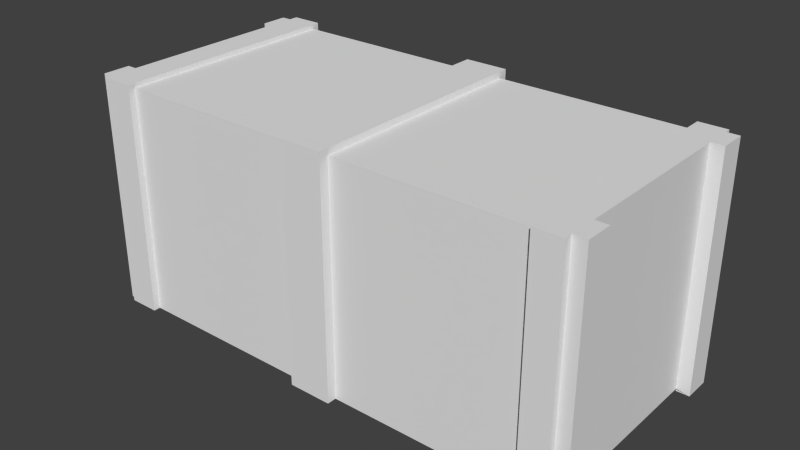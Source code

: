 # Source: kiste2_Textur.blend  (saved by Blender 2.70.0; exported with 4.5.12 LTS)
import bpy
from mathutils import Matrix  # noqa: F401  (used for matrix-valued properties, if any)

bpy.ops.wm.read_factory_settings(use_empty=True)
scene = bpy.context.scene
scene.name = 'Scene'

# ---- collections
col_collection_1 = bpy.data.collections.new('Collection 1'); scene.collection.children.link(col_collection_1)

# ---- world
world_world = bpy.data.worlds.new('World'); scene.world = world_world
world_world.color = (0.05088, 0.05088, 0.05088)
world_world.use_sun_shadow = False
world_world.sun_shadow_jitter_overblur = 0.0
world_world.cycles.sampling_method = 'MANUAL'
world_world.cycles.sample_map_resolution = 256
world_world.light_settings.ao_factor = 0.2075

# ---- meshes
me_cube_001 = bpy.data.meshes.new('Cube.001')
me_cube_001.from_pydata([(-0.7195, -0.3392, -0.3392), (-0.7195, 0.3392, -0.3392), (0.7195, 0.3392, -0.3392), (0.7195, -0.3392, -0.3392), (-0.7195, -0.3392, 0.3392), (-0.7195, 0.3392, 0.3392), (0.7195, 0.3392, 0.3392), (0.7195, -0.3392, 0.3392), (-0.7195, -0.2584, 0.3392), (-0.7195, 0.2584, 0.3392), (-0.7195, 0.2584, -0.3392), (-0.7195, -0.2584, -0.3392), (0.7195, 0.2584, 0.3392), (0.7195, -0.2584, 0.3392), (0.7195, -0.2584, -0.3392), (0.7195, 0.2584, -0.3392), (-0.05992, 0.3392, 0.3392), (0.06933, 0.3392, 0.3392), (0.06933, 0.3392, -0.3392), (-0.05992, 0.3392, -0.3392), (0.06933, -0.3392, 0.3392), (-0.05992, -0.3392, 0.3392), (-0.05992, -0.3392, -0.3392), (0.06933, -0.3392, -0.3392), (0.7195, 0.3392, 0.3543), (0.7195, -0.3392, 0.3543), (0.7195, 0.2584, 0.3543), (0.7195, -0.2584, 0.3543), (0.7583, 0.3392, 0.3543), (0.7583, -0.3392, 0.3543), (0.7583, 0.2584, 0.3543), (0.7583, -0.2584, 0.3543), (0.7195, 0.3392, -0.3456), (0.7195, -0.3392, -0.3456), (0.7195, -0.2584, -0.3456), (0.7195, 0.2584, -0.3456), (0.7583, 0.3392, -0.3456), (0.7583, -0.3392, -0.3456), (0.7583, -0.2584, -0.3456), (0.7583, 0.2584, -0.3456), (0.06933, -0.3667, -0.3395), (-0.05992, -0.3667, -0.3395), (-0.7544, -0.2584, -0.3392), (-0.7195, -0.3392, 0.3504), (-0.7195, 0.3392, 0.3504), (-0.7195, -0.2584, 0.3504), (-0.7195, 0.2584, 0.3504), (-0.7544, -0.3392, 0.3504), (-0.7544, 0.3392, 0.3504), (-0.7544, -0.2584, 0.3504), (-0.7544, 0.2584, 0.3504), (-0.7195, -0.3392, -0.3478), (-0.7195, 0.3392, -0.3478), (-0.7195, 0.2584, -0.3478), (-0.7195, -0.2584, -0.3478), (-0.05992, -0.3667, 0.3575), (0.06933, -0.3667, 0.3575), (0.06933, 0.3667, 0.3575), (-0.05992, 0.3667, 0.3575), (-0.05992, 0.3667, -0.3395), (0.06933, 0.3667, -0.3395), (-0.7544, -0.3392, -0.3478), (-0.7544, 0.3392, -0.3478), (-0.7544, 0.2584, -0.3478), (-0.7544, -0.2584, -0.3478), (0.637, 0.3392, 0.3392), (0.637, -0.3392, -0.3392), (0.637, 0.3392, -0.3392), (0.637, -0.3392, 0.3392), (-0.6271, 0.3392, -0.3392), (-0.6271, -0.3392, 0.3392), (-0.6271, 0.3392, 0.3392), (-0.6271, -0.3392, -0.3392), (-0.7195, 0.3615, -0.3392), (0.7195, 0.3615, -0.3392), (0.637, 0.3615, -0.3392), (-0.6271, 0.3615, -0.3392), (-0.7195, -0.3596, -0.3392), (0.7195, -0.3596, -0.3392), (0.637, -0.3596, -0.3392), (-0.6271, -0.3596, -0.3392), (0.7195, 0.3392, 0.3527), (0.7195, -0.3392, 0.3527), (0.637, -0.3392, 0.3527), (-0.7195, 0.3615, 0.3527), (0.7195, 0.3615, 0.3527), (0.637, 0.3615, 0.3527), (-0.6271, 0.3615, 0.3527), (-0.7195, -0.3596, 0.3527), (0.7195, -0.3596, 0.3527), (0.637, -0.3596, 0.3527), (-0.6271, -0.3596, 0.3527), (-0.7195, -0.3392, 0.3527), (-0.7195, 0.3392, 0.3527), (-0.7195, -0.2584, 0.3527), (-0.7195, 0.2584, 0.3527), (0.7195, 0.2584, 0.3527), (0.7195, -0.2584, 0.3527), (0.637, 0.3392, 0.3527), (-0.6271, -0.3392, 0.3527), (-0.6271, 0.3392, 0.3527)], [], [(5, 9, 95, 93), (8, 9, 10, 11), (12, 13, 14, 15), (13, 12, 96, 97), (71, 16, 19, 69), (23, 20, 56, 40), (68, 20, 23, 66), (21, 22, 41, 55), (2, 3, 0, 1), (100, 93, 92, 99), (24, 26, 30, 28), (27, 25, 29, 31), (30, 26, 15, 39), (38, 34, 27, 31), (36, 28, 30, 39), (6, 12, 26, 24), (13, 7, 25, 27), (33, 34, 38, 37), (35, 32, 36, 39), (37, 29, 25, 33), (36, 32, 24, 28), (37, 38, 31, 29), (3, 14, 34, 33), (15, 2, 32, 35), (19, 16, 58, 59), (1, 10, 53, 52), (11, 0, 51, 54), (43, 45, 49, 47), (46, 44, 48, 50), (63, 53, 46, 50), (58, 55, 56, 57), (4, 8, 45, 43), (9, 5, 44, 46), (92, 88, 91, 99), (59, 58, 57, 60), (52, 53, 63, 62), (54, 51, 61, 64), (63, 50, 48, 62), (64, 61, 47, 49), (17, 57, 56, 20), (55, 41, 40, 56), (17, 18, 60, 57), (44, 52, 62, 48), (64, 49, 45, 54), (58, 16, 21, 55), (47, 61, 51, 43), (22, 23, 40, 41), (18, 19, 59, 60), (42, 11, 54, 64), (17, 65, 67, 18), (21, 70, 72, 22), (16, 71, 70, 21), (17, 20, 68, 65), (87, 100, 69, 76), (2, 67, 75, 74), (69, 1, 73, 76), (0, 72, 80, 77), (74, 75, 86, 85), (66, 3, 78, 79), (84, 87, 76, 73), (2, 74, 85, 81), (83, 66, 79, 90), (90, 79, 78, 89), (7, 68, 83, 82), (77, 80, 91, 88), (78, 3, 25, 89), (84, 93, 100, 87), (85, 86, 90, 89), (71, 5, 93, 100), (9, 8, 94, 95), (100, 99, 70, 71), (8, 4, 92, 94), (4, 70, 99, 92), (6, 65, 98, 81), (7, 13, 97, 82), (80, 72, 99, 91), (84, 73, 1, 93), (75, 67, 98, 86), (92, 0, 77, 88), (12, 6, 81, 96), (98, 65, 68, 83)])
_uv = me_cube_001.uv_layers.new(name='UVMap')
_uv.uv.foreach_set('vector', [0.0252, 0.2106, 0.04701, 0.2106, 0.04701, 0.2142, 0.0252, 0.2142, 0.3868, 0.6042, 0.2479, 0.6042, 0.2479, 0.422, 0.3868, 0.422, 0.1391, 0.6042, 0.0002344, 0.6042, 0.0002344, 0.422, 0.1391, 0.422, 0.02506, 0.6706, 0.155, 0.6727, 0.154, 0.6691, 0.02533, 0.6666, 0.7189, 0.1825, 0.5665, 0.1825, 0.5665, 0.0002344, 0.7189, 0.0002345, 0.421, 0.5474, 0.6033, 0.5474, 0.6082, 0.5548, 0.421, 0.5548, 0.4136, 0.3647, 0.5661, 0.3647, 0.5661, 0.5469, 0.4136, 0.5469, 0.6033, 0.5969, 0.421, 0.5969, 0.421, 0.5895, 0.6082, 0.5895, 0.3868, 0.2393, 0.3868, 0.4215, 0.0002344, 0.4215, 0.0002344, 0.2393, 0.4131, 0.2142, 0.4131, 0.2388, 0.2324, 0.2388, 0.2324, 0.2142, 0.7515, 0.5469, 0.7298, 0.5469, 0.7298, 0.5365, 0.7515, 0.5365, 0.7515, 0.2091, 0.7298, 0.2091, 0.7298, 0.1987, 0.7515, 0.1987, 0.7298, 0.5365, 0.7193, 0.5365, 0.7193, 0.3502, 0.7298, 0.3485, 0.7515, 0.01066, 0.7619, 0.01066, 0.7619, 0.1987, 0.7515, 0.1987, 0.7515, 0.3485, 0.7515, 0.5365, 0.7298, 0.5365, 0.7298, 0.3485, 0.1771, 0.6616, 0.155, 0.6727, 0.1571, 0.6768, 0.1792, 0.6657, 0.02506, 0.6706, 0.001851, 0.6687, 0.001502, 0.6731, 0.02472, 0.6749, 0.7298, 0.0002344, 0.7515, 0.0002344, 0.7515, 0.01066, 0.7298, 0.01066, 0.7298, 0.3381, 0.7515, 0.3381, 0.7515, 0.3485, 0.7298, 0.3485, 0.7298, 0.01066, 0.7298, 0.1987, 0.7193, 0.1987, 0.7193, 0.01066, 0.7515, 0.3485, 0.7619, 0.3485, 0.7619, 0.5365, 0.7515, 0.5365, 0.7298, 0.01066, 0.7515, 0.01066, 0.7515, 0.1987, 0.7298, 0.1987, 0.3872, 0.2421, 0.4089, 0.2421, 0.4089, 0.2438, 0.3872, 0.2438, 0.3872, 0.2442, 0.4089, 0.2442, 0.4089, 0.246, 0.3872, 0.246, 0.9923, 0.5969, 0.8101, 0.5969, 0.8052, 0.5895, 0.9924, 0.5895, 0.4089, 0.2416, 0.3872, 0.2416, 0.3872, 0.2393, 0.4089, 0.2393, 0.2381, 0.4243, 0.2164, 0.4243, 0.2164, 0.422, 0.2381, 0.422, 0.7934, 0.2065, 0.7717, 0.2065, 0.7717, 0.1971, 0.7934, 0.1971, 0.04701, 0.2075, 0.02519, 0.2076, 0.02518, 0.1982, 0.047, 0.1981, 0.04684, 0.009644, 0.05625, 0.009636, 0.05641, 0.1981, 0.047, 0.1981, 0.8052, 0.5895, 0.6082, 0.5895, 0.6082, 0.5548, 0.8052, 0.5548, 0.2077, 0.2106, 0.186, 0.2106, 0.186, 0.2076, 0.2077, 0.2076, 0.04701, 0.2106, 0.0252, 0.2106, 0.02519, 0.2076, 0.04701, 0.2075, 0.583, 0.8015, 0.583, 0.796, 0.6078, 0.796, 0.6078, 0.8015, 0.9924, 0.5895, 0.8052, 0.5895, 0.8052, 0.5548, 0.9924, 0.5548, 0.02501, 0.0002532, 0.04683, 0.0002344, 0.04684, 0.009644, 0.02502, 0.009663, 0.7717, 0.0002345, 0.7934, 0.0002344, 0.7934, 0.009596, 0.7717, 0.009596, 0.04684, 0.009644, 0.047, 0.1981, 0.02518, 0.1982, 0.02502, 0.009663, 0.7717, 0.009596, 0.7934, 0.009596, 0.7934, 0.1971, 0.7717, 0.1971, 0.7978, 0.5499, 0.8052, 0.5548, 0.6082, 0.5548, 0.6156, 0.5499, 0.6082, 0.5895, 0.421, 0.5895, 0.421, 0.5548, 0.6082, 0.5548, 0.8101, 0.5474, 0.9923, 0.5474, 0.9924, 0.5548, 0.8052, 0.5548, 0.01578, 0.1982, 0.01561, 0.009671, 0.02502, 0.009663, 0.02518, 0.1982, 0.7717, 0.009596, 0.7717, 0.1971, 0.7624, 0.1971, 0.7624, 0.009596, 0.8052, 0.5895, 0.7978, 0.5944, 0.6156, 0.5944, 0.6082, 0.5895, 0.7934, 0.1971, 0.7934, 0.009596, 0.8028, 0.009596, 0.8028, 0.1971, 0.4136, 0.5895, 0.4136, 0.5548, 0.421, 0.5548, 0.421, 0.5895, 0.9998, 0.5548, 0.9998, 0.5895, 0.9924, 0.5895, 0.9924, 0.5548, 0.2475, 0.4243, 0.2381, 0.4243, 0.2381, 0.422, 0.2475, 0.422, 0.5661, 0.1825, 0.4136, 0.1825, 0.4136, 0.0002344, 0.5661, 0.0002345, 0.5665, 0.3647, 0.7189, 0.3647, 0.7189, 0.5469, 0.5665, 0.5469, 0.5665, 0.1825, 0.7189, 0.1825, 0.7189, 0.3647, 0.5665, 0.3647, 0.5661, 0.1825, 0.5661, 0.3647, 0.4136, 0.3647, 0.4136, 0.1825, 0.7683, 0.541, 0.7624, 0.541, 0.7624, 0.3551, 0.7683, 0.3551, 0.577, 0.6107, 0.577, 0.6328, 0.5711, 0.6328, 0.5711, 0.6107, 0.7683, 0.3491, 0.7932, 0.3491, 0.7932, 0.3551, 0.7683, 0.3551, 0.583, 0.6047, 0.6078, 0.6047, 0.6078, 0.6102, 0.583, 0.6102, 0.5711, 0.6107, 0.5711, 0.6328, 0.3852, 0.6328, 0.3852, 0.6107, 0.0002344, 0.6328, 0.0002357, 0.6106, 0.005695, 0.6106, 0.005694, 0.6328, 0.7932, 0.541, 0.7683, 0.541, 0.7683, 0.3551, 0.7932, 0.3551, 0.5711, 0.6047, 0.5711, 0.6107, 0.3852, 0.6107, 0.3852, 0.6047, 0.1915, 0.6383, 0.005693, 0.6383, 0.005694, 0.6328, 0.1915, 0.6328, 0.1915, 0.6328, 0.005694, 0.6328, 0.005695, 0.6106, 0.1915, 0.6107, 0.001851, 0.6687, 0.0002344, 0.6393, 0.005594, 0.6428, 0.005491, 0.6656, 0.583, 0.6102, 0.6078, 0.6102, 0.6078, 0.796, 0.583, 0.796, 0.005695, 0.6106, 0.005695, 0.6052, 0.192, 0.6052, 0.1915, 0.6107, 0.7932, 0.541, 0.7932, 0.5469, 0.7683, 0.5469, 0.7683, 0.541, 0.3852, 0.6107, 0.3852, 0.6328, 0.1915, 0.6328, 0.1915, 0.6107, 0.0002344, 0.2106, 0.0252, 0.2106, 0.0252, 0.2142, 0.0002373, 0.2142, 0.04701, 0.2106, 0.186, 0.2106, 0.186, 0.2142, 0.04701, 0.2142, 0.4131, 0.2142, 0.2324, 0.2142, 0.2324, 0.2106, 0.4131, 0.2106, 0.186, 0.2106, 0.2077, 0.2106, 0.2077, 0.2142, 0.186, 0.2142, 0.2077, 0.2106, 0.2324, 0.2106, 0.2324, 0.2142, 0.2077, 0.2142, 0.1771, 0.6616, 0.1707, 0.6393, 0.1675, 0.6436, 0.1731, 0.6595, 0.001851, 0.6687, 0.02506, 0.6706, 0.02533, 0.6666, 0.005491, 0.6656, 0.6078, 0.6102, 0.6133, 0.6102, 0.6133, 0.796, 0.6078, 0.796, 0.7932, 0.541, 0.7932, 0.3551, 0.7991, 0.3551, 0.7991, 0.541, 0.5711, 0.6328, 0.5711, 0.6388, 0.3852, 0.6388, 0.3852, 0.6328, 0.5775, 0.796, 0.5775, 0.6102, 0.583, 0.6102, 0.583, 0.796, 0.155, 0.6727, 0.1771, 0.6616, 0.1731, 0.6595, 0.154, 0.6691, 0.1675, 0.6436, 0.1707, 0.6393, 0.0002344, 0.6393, 0.005594, 0.6428])
me_cube_001.use_remesh_preserve_volume = False
me_cube_001.use_remesh_preserve_attributes = False
me_cube_001.use_mirror_vertex_groups = False
me_cube_001.update()

# ---- objects
ob_cube = bpy.data.objects.new('Cube', me_cube_001)

# ---- transforms, parenting, visibility, modifiers, constraints
ob_cube.location = (0.02937, 0.09056, 0.533)
ob_cube.lineart.crease_threshold = 0.0

# ---- collection membership
col_collection_1.objects.link(ob_cube)

# ---- scene / render settings (as saved in the file)
scene.frame_start = 1; scene.frame_end = 250; scene.frame_set(1)
scene.render.engine = 'BLENDER_EEVEE_NEXT'
scene.render.dither_intensity = 0.0
scene.cycles.use_denoising = False
scene.cycles.samples = 10
scene.cycles.sampling_pattern = 'TABULATED_SOBOL'
scene.cycles.light_sampling_threshold = 0.0
scene.cycles.use_adaptive_sampling = False
scene.cycles.use_light_tree = False
scene.cycles.blur_glossy = 0.0
scene.cycles.volume_bounces = 1
scene.cycles.pixel_filter_type = 'GAUSSIAN'
scene.cycles.sample_clamp_indirect = 0.0
scene.view_settings.view_transform = 'Standard'
bpy.context.view_layer.update()

# ---- added for rendering (the .blend has no active camera and no usable light): camera, sun
cam_auto = bpy.data.cameras.new('AutoCamera')
cam_auto.lens = 50.0
cam_auto.sensor_width = 36.0
cam_auto.clip_end = 1000.0
ob_auto_camera = bpy.data.objects.new('AutoCamera', cam_auto)
scene.collection.objects.link(ob_auto_camera)
ob_auto_camera.location = (1.71814, -1.93358, 1.88733)
ob_auto_camera.rotation_euler = (1.09748, -7.21219e-08, 0.694738)
scene.camera = ob_auto_camera
light_auto_sun = bpy.data.lights.new('AutoSun', 'SUN')
light_auto_sun.energy = 3.0
light_auto_sun.angle = 0.0523599
ob_auto_sun = bpy.data.objects.new('AutoSun', light_auto_sun)
scene.collection.objects.link(ob_auto_sun)
ob_auto_sun.rotation_euler = (0.872665, 0.174533, 0.523599)
bpy.context.view_layer.update()
